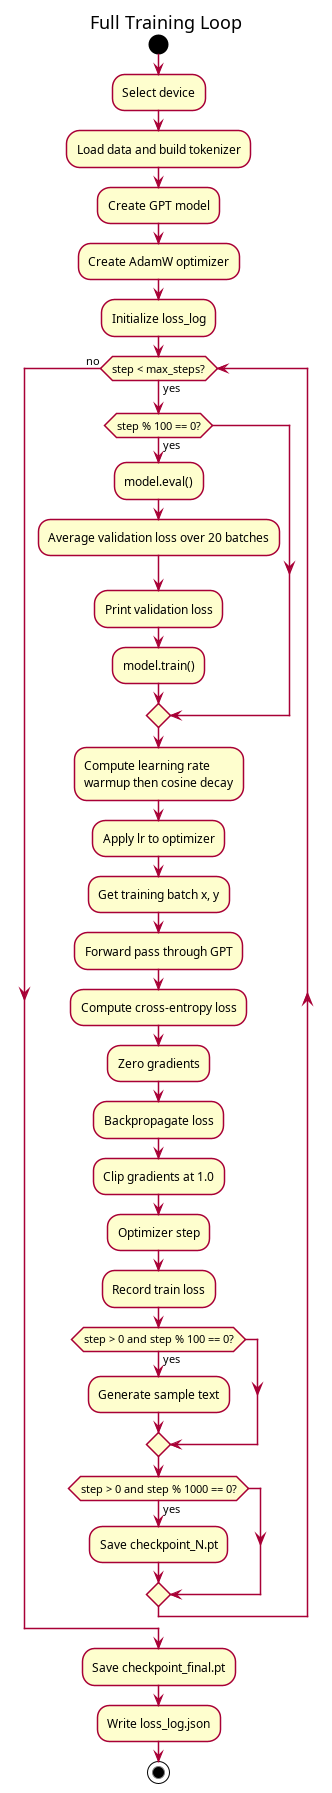

The diagram above was rendered by PlantUML. Its source (embedded in the PNG):
@startuml
title Full Training Loop

skinparam shadowing false
skinparam roundcorner 8
skinparam defaultFontName SansSerif

start
:Select device;
:Load data and build tokenizer;
:Create GPT model;
:Create AdamW optimizer;
:Initialize loss_log;

while (step < max_steps?) is (yes)
  if (step % 100 == 0?) then (yes)
    :model.eval();
    :Average validation loss over 20 batches;
    :Print validation loss;
    :model.train();
  endif

  :Compute learning rate\nwarmup then cosine decay;
  :Apply lr to optimizer;
  :Get training batch x, y;
  :Forward pass through GPT;
  :Compute cross-entropy loss;
  :Zero gradients;
  :Backpropagate loss;
  :Clip gradients at 1.0;
  :Optimizer step;
  :Record train loss;

  if (step > 0 and step % 100 == 0?) then (yes)
    :Generate sample text;
  endif

  if (step > 0 and step % 1000 == 0?) then (yes)
    :Save checkpoint_N.pt;
  endif
endwhile (no)

:Save checkpoint_final.pt;
:Write loss_log.json;
stop
@enduml